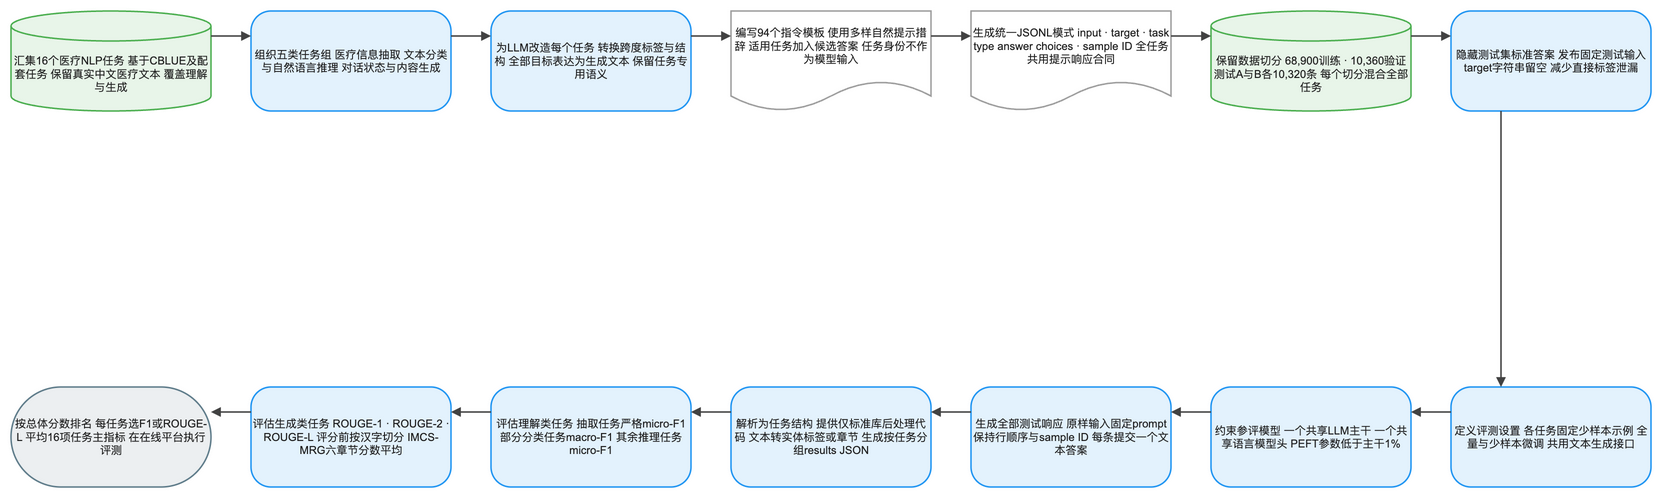

The diagram above was exported from draw.io. Its source (the exported page's mxGraphModel, read from the mxfile embedded in the PNG):
<mxGraphModel dx="1120" dy="720" grid="1" gridSize="8" guides="1" tooltips="1" connect="1" arrows="1" fold="1" page="1" pageScale="1" pageWidth="1640" pageHeight="552" math="1" background="#FFFFFF">
  <root>
    <mxCell id="0" />
    <mxCell id="1" parent="0" />
    <mxCell id="2" value="汇集16个医疗NLP任务 基于CBLUE及配套任务 保留真实中文医疗文本 覆盖理解与生成" style="shape=cylinder3;boundedLbl=1;backgroundOutline=1;size=15;html=1;whiteSpace=wrap;fillColor=#E8F5E9;strokeColor=#4CAF50;strokeWidth=1.5;fontColor=#212121;fontSize=11;fontFamily=Arial, Helvetica, sans-serif;verticalAlign=middle;align=center" vertex="1" parent="1">
      <mxGeometry x="-80" y="-8" width="200" height="100" as="geometry" />
    </mxCell>
    <mxCell id="3" value="组织五类任务组 医疗信息抽取 文本分类与自然语言推理 对话状态与内容生成" style="rounded=1;arcSize=20;html=1;whiteSpace=wrap;fillColor=#E3F2FD;strokeColor=#2196F3;strokeWidth=1.5;fontColor=#212121;fontSize=11;fontFamily=Arial, Helvetica, sans-serif;verticalAlign=middle;align=center" vertex="1" parent="1">
      <mxGeometry x="160" y="-8" width="200" height="100" as="geometry" />
    </mxCell>
    <mxCell id="4" value="为LLM改造每个任务 转换跨度标签与结构 全部目标表达为生成文本 保留任务专用语义" style="rounded=1;arcSize=20;html=1;whiteSpace=wrap;fillColor=#E3F2FD;strokeColor=#2196F3;strokeWidth=1.5;fontColor=#212121;fontSize=11;fontFamily=Arial, Helvetica, sans-serif;verticalAlign=middle;align=center" vertex="1" parent="1">
      <mxGeometry x="400" y="-8" width="200" height="100" as="geometry" />
    </mxCell>
    <mxCell id="5" value="编写94个指令模板 使用多样自然提示措辞 适用任务加入候选答案 任务身份不作为模型输入" style="shape=document;boundedLbl=1;html=1;whiteSpace=wrap;fillColor=#FFFFFF;strokeColor=#9E9E9E;strokeWidth=1.5;fontColor=#212121;fontSize=11;fontFamily=Arial, Helvetica, sans-serif;verticalAlign=middle;align=center" vertex="1" parent="1">
      <mxGeometry x="640" y="-8" width="200" height="100" as="geometry" />
    </mxCell>
    <mxCell id="6" value="生成统一JSONL模式 input · target · task type answer choices · sample ID 全任务共用提示响应合同" style="shape=document;boundedLbl=1;html=1;whiteSpace=wrap;fillColor=#FFFFFF;strokeColor=#9E9E9E;strokeWidth=1.5;fontColor=#212121;fontSize=11;fontFamily=Arial, Helvetica, sans-serif;verticalAlign=middle;align=center" vertex="1" parent="1">
      <mxGeometry x="880" y="-8" width="200" height="100" as="geometry" />
    </mxCell>
    <mxCell id="7" value="保留数据切分 68,900训练 · 10,360验证 测试A与B各10,320条 每个切分混合全部任务" style="shape=cylinder3;boundedLbl=1;backgroundOutline=1;size=15;html=1;whiteSpace=wrap;fillColor=#E8F5E9;strokeColor=#4CAF50;strokeWidth=1.5;fontColor=#212121;fontSize=11;fontFamily=Arial, Helvetica, sans-serif;verticalAlign=middle;align=center" vertex="1" parent="1">
      <mxGeometry x="1120" y="-8" width="200" height="100" as="geometry" />
    </mxCell>
    <mxCell id="8" value="隐藏测试集标准答案 发布固定测试输入 target字符串留空 减少直接标签泄漏" style="rounded=1;arcSize=20;html=1;whiteSpace=wrap;fillColor=#E3F2FD;strokeColor=#2196F3;strokeWidth=1.5;fontColor=#212121;fontSize=11;fontFamily=Arial, Helvetica, sans-serif;verticalAlign=middle;align=center" vertex="1" parent="1">
      <mxGeometry x="1360" y="-8" width="200" height="100" as="geometry" />
    </mxCell>
    <mxCell id="9" value="定义评测设置 各任务固定少样本示例 全量与少样本微调 共用文本生成接口" style="rounded=1;arcSize=20;html=1;whiteSpace=wrap;fillColor=#E3F2FD;strokeColor=#2196F3;strokeWidth=1.5;fontColor=#212121;fontSize=11;fontFamily=Arial, Helvetica, sans-serif;verticalAlign=middle;align=center" vertex="1" parent="1">
      <mxGeometry x="1360" y="368" width="200" height="100" as="geometry" />
    </mxCell>
    <mxCell id="10" value="约束参评模型 一个共享LLM主干 一个共享语言模型头 PEFT参数低于主干1%" style="rounded=1;arcSize=20;html=1;whiteSpace=wrap;fillColor=#E3F2FD;strokeColor=#2196F3;strokeWidth=1.5;fontColor=#212121;fontSize=11;fontFamily=Arial, Helvetica, sans-serif;verticalAlign=middle;align=center" vertex="1" parent="1">
      <mxGeometry x="1120" y="368" width="200" height="100" as="geometry" />
    </mxCell>
    <mxCell id="11" value="生成全部测试响应 原样输入固定prompt 保持行顺序与sample ID 每条提交一个文本答案" style="rounded=1;arcSize=20;html=1;whiteSpace=wrap;fillColor=#E3F2FD;strokeColor=#2196F3;strokeWidth=1.5;fontColor=#212121;fontSize=11;fontFamily=Arial, Helvetica, sans-serif;verticalAlign=middle;align=center" vertex="1" parent="1">
      <mxGeometry x="880" y="368" width="200" height="100" as="geometry" />
    </mxCell>
    <mxCell id="12" value="解析为任务结构 提供仅标准库后处理代码 文本转实体标签或章节 生成按任务分组results JSON" style="rounded=1;arcSize=20;html=1;whiteSpace=wrap;fillColor=#E3F2FD;strokeColor=#2196F3;strokeWidth=1.5;fontColor=#212121;fontSize=11;fontFamily=Arial, Helvetica, sans-serif;verticalAlign=middle;align=center" vertex="1" parent="1">
      <mxGeometry x="640" y="368" width="200" height="100" as="geometry" />
    </mxCell>
    <mxCell id="13" value="评估理解类任务 抽取任务严格micro-F1 部分分类任务macro-F1 其余推理任务micro-F1" style="rounded=1;arcSize=20;html=1;whiteSpace=wrap;fillColor=#E3F2FD;strokeColor=#2196F3;strokeWidth=1.5;fontColor=#212121;fontSize=11;fontFamily=Arial, Helvetica, sans-serif;verticalAlign=middle;align=center" vertex="1" parent="1">
      <mxGeometry x="400" y="368" width="200" height="100" as="geometry" />
    </mxCell>
    <mxCell id="14" value="评估生成类任务 ROUGE-1 · ROUGE-2 · ROUGE-L 评分前按汉字切分 IMCS-MRG六章节分数平均" style="rounded=1;arcSize=20;html=1;whiteSpace=wrap;fillColor=#E3F2FD;strokeColor=#2196F3;strokeWidth=1.5;fontColor=#212121;fontSize=11;fontFamily=Arial, Helvetica, sans-serif;verticalAlign=middle;align=center" vertex="1" parent="1">
      <mxGeometry x="160" y="368" width="200" height="100" as="geometry" />
    </mxCell>
    <mxCell id="15" value="按总体分数排名 每任务选F1或ROUGE-L 平均16项任务主指标 在在线平台执行评测" style="rounded=1;arcSize=50;html=1;whiteSpace=wrap;fillColor=#ECEFF1;strokeColor=#607D8B;strokeWidth=1.5;fontColor=#212121;fontSize=11;fontFamily=Arial, Helvetica, sans-serif;verticalAlign=middle;align=center" vertex="1" parent="1">
      <mxGeometry x="-80" y="368" width="200" height="100" as="geometry" />
    </mxCell>
    <mxCell id="16" value="" style="edgeStyle=orthogonalEdgeStyle;rounded=0;orthogonalLoop=1;jettySize=auto;html=1;strokeColor=#424242;strokeWidth=1.5;endArrow=block;endFill=1;exitX=1;exitY=0.25;exitDx=0;exitDy=0;entryX=0;entryY=0.25;entryDx=0;entryDy=0;jumpStyle=arc;jumpSize=8" edge="1" parent="1" source="2" target="3">
      <mxGeometry relative="1" as="geometry" />
    </mxCell>
    <mxCell id="17" value="" style="edgeStyle=orthogonalEdgeStyle;rounded=0;orthogonalLoop=1;jettySize=auto;html=1;strokeColor=#424242;strokeWidth=1.5;endArrow=block;endFill=1;exitX=1;exitY=0.25;exitDx=0;exitDy=0;entryX=0;entryY=0.25;entryDx=0;entryDy=0;jumpStyle=arc;jumpSize=8" edge="1" parent="1" source="3" target="4">
      <mxGeometry relative="1" as="geometry" />
    </mxCell>
    <mxCell id="18" value="" style="edgeStyle=orthogonalEdgeStyle;rounded=0;orthogonalLoop=1;jettySize=auto;html=1;strokeColor=#424242;strokeWidth=1.5;endArrow=block;endFill=1;exitX=1;exitY=0.25;exitDx=0;exitDy=0;entryX=0;entryY=0.25;entryDx=0;entryDy=0;jumpStyle=arc;jumpSize=8" edge="1" parent="1" source="4" target="5">
      <mxGeometry relative="1" as="geometry" />
    </mxCell>
    <mxCell id="19" value="" style="edgeStyle=orthogonalEdgeStyle;rounded=0;orthogonalLoop=1;jettySize=auto;html=1;strokeColor=#424242;strokeWidth=1.5;endArrow=block;endFill=1;exitX=1;exitY=0.25;exitDx=0;exitDy=0;entryX=0;entryY=0.25;entryDx=0;entryDy=0;jumpStyle=arc;jumpSize=8" edge="1" parent="1" source="5" target="6">
      <mxGeometry relative="1" as="geometry" />
    </mxCell>
    <mxCell id="20" value="" style="edgeStyle=orthogonalEdgeStyle;rounded=0;orthogonalLoop=1;jettySize=auto;html=1;strokeColor=#424242;strokeWidth=1.5;endArrow=block;endFill=1;exitX=1;exitY=0.25;exitDx=0;exitDy=0;entryX=0;entryY=0.25;entryDx=0;entryDy=0;jumpStyle=arc;jumpSize=8" edge="1" parent="1" source="6" target="7">
      <mxGeometry relative="1" as="geometry" />
    </mxCell>
    <mxCell id="21" value="" style="edgeStyle=orthogonalEdgeStyle;rounded=0;orthogonalLoop=1;jettySize=auto;html=1;strokeColor=#424242;strokeWidth=1.5;endArrow=block;endFill=1;exitX=1;exitY=0.25;exitDx=0;exitDy=0;entryX=0;entryY=0.25;entryDx=0;entryDy=0;jumpStyle=arc;jumpSize=8" edge="1" parent="1" source="7" target="8">
      <mxGeometry relative="1" as="geometry" />
    </mxCell>
    <mxCell id="22" value="" style="edgeStyle=orthogonalEdgeStyle;rounded=0;orthogonalLoop=1;jettySize=auto;html=1;strokeColor=#424242;strokeWidth=1.5;endArrow=block;endFill=1;exitX=0.25;exitY=1;exitDx=0;exitDy=0;entryX=0.25;entryY=0;entryDx=0;entryDy=0;jumpStyle=arc;jumpSize=8" edge="1" parent="1" source="8" target="9">
      <mxGeometry relative="1" as="geometry" />
    </mxCell>
    <mxCell id="23" value="" style="edgeStyle=orthogonalEdgeStyle;rounded=0;orthogonalLoop=1;jettySize=auto;html=1;strokeColor=#424242;strokeWidth=1.5;endArrow=block;endFill=1;exitX=0;exitY=0.25;exitDx=0;exitDy=0;entryX=1;entryY=0.25;entryDx=0;entryDy=0;jumpStyle=arc;jumpSize=8" edge="1" parent="1" source="9" target="10">
      <mxGeometry relative="1" as="geometry" />
    </mxCell>
    <mxCell id="24" value="" style="edgeStyle=orthogonalEdgeStyle;rounded=0;orthogonalLoop=1;jettySize=auto;html=1;strokeColor=#424242;strokeWidth=1.5;endArrow=block;endFill=1;exitX=0;exitY=0.25;exitDx=0;exitDy=0;entryX=1;entryY=0.25;entryDx=0;entryDy=0;jumpStyle=arc;jumpSize=8" edge="1" parent="1" source="10" target="11">
      <mxGeometry relative="1" as="geometry" />
    </mxCell>
    <mxCell id="25" value="" style="edgeStyle=orthogonalEdgeStyle;rounded=0;orthogonalLoop=1;jettySize=auto;html=1;strokeColor=#424242;strokeWidth=1.5;endArrow=block;endFill=1;exitX=0;exitY=0.25;exitDx=0;exitDy=0;entryX=1;entryY=0.25;entryDx=0;entryDy=0;jumpStyle=arc;jumpSize=8" edge="1" parent="1" source="11" target="12">
      <mxGeometry relative="1" as="geometry" />
    </mxCell>
    <mxCell id="26" value="" style="edgeStyle=orthogonalEdgeStyle;rounded=0;orthogonalLoop=1;jettySize=auto;html=1;strokeColor=#424242;strokeWidth=1.5;endArrow=block;endFill=1;exitX=0;exitY=0.25;exitDx=0;exitDy=0;entryX=1;entryY=0.25;entryDx=0;entryDy=0;jumpStyle=arc;jumpSize=8" edge="1" parent="1" source="12" target="13">
      <mxGeometry relative="1" as="geometry" />
    </mxCell>
    <mxCell id="27" value="" style="edgeStyle=orthogonalEdgeStyle;rounded=0;orthogonalLoop=1;jettySize=auto;html=1;strokeColor=#424242;strokeWidth=1.5;endArrow=block;endFill=1;exitX=0;exitY=0.25;exitDx=0;exitDy=0;entryX=1;entryY=0.25;entryDx=0;entryDy=0;jumpStyle=arc;jumpSize=8" edge="1" parent="1" source="13" target="14">
      <mxGeometry relative="1" as="geometry" />
    </mxCell>
    <mxCell id="28" value="" style="edgeStyle=orthogonalEdgeStyle;rounded=0;orthogonalLoop=1;jettySize=auto;html=1;strokeColor=#424242;strokeWidth=1.5;endArrow=block;endFill=1;exitX=0;exitY=0.25;exitDx=0;exitDy=0;entryX=1;entryY=0.25;entryDx=0;entryDy=0;jumpStyle=arc;jumpSize=8" edge="1" parent="1" source="14" target="15">
      <mxGeometry relative="1" as="geometry" />
    </mxCell>
  </root>
</mxGraphModel>